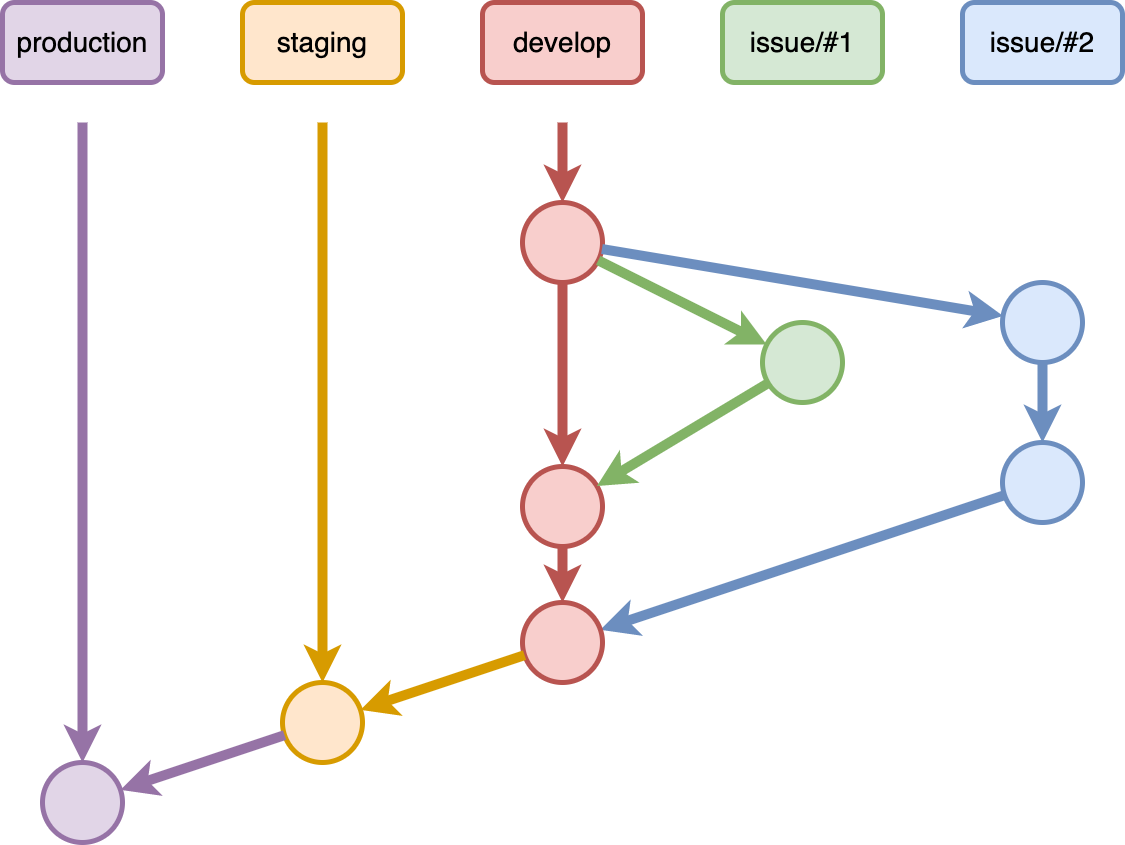

The diagram above was exported from draw.io. Its source (the exported page's mxGraphModel, read from the mxfile embedded in the PNG):
<mxGraphModel dx="2037" dy="1134" grid="1" gridSize="10" guides="1" tooltips="1" connect="1" arrows="1" fold="1" page="1" pageScale="1" pageWidth="1654" pageHeight="1169" math="0" shadow="0">
  <root>
    <mxCell id="0" />
    <mxCell id="1" parent="0" />
    <mxCell id="r7HUSLa_K0aGsnV5rv8Y-4" value="" style="endArrow=classic;html=1;strokeWidth=10;entryX=0.5;entryY=0;entryDx=0;entryDy=0;fillColor=#f8cecc;strokeColor=#b85450;" edge="1" parent="1" target="r7HUSLa_K0aGsnV5rv8Y-11">
      <mxGeometry width="50" height="50" relative="1" as="geometry">
        <mxPoint x="800" y="240" as="sourcePoint" />
        <mxPoint x="779" y="690" as="targetPoint" />
      </mxGeometry>
    </mxCell>
    <mxCell id="r7HUSLa_K0aGsnV5rv8Y-7" value="&lt;span style=&quot;font-size: 28px&quot;&gt;develop&lt;/span&gt;" style="rounded=1;whiteSpace=wrap;html=1;strokeWidth=5;fillColor=#f8cecc;strokeColor=#b85450;" vertex="1" parent="1">
      <mxGeometry x="720" y="120" width="160" height="80" as="geometry" />
    </mxCell>
    <mxCell id="r7HUSLa_K0aGsnV5rv8Y-8" value="&lt;span style=&quot;font-size: 28px&quot;&gt;issue/#1&lt;br&gt;&lt;/span&gt;" style="rounded=1;whiteSpace=wrap;html=1;strokeWidth=5;fillColor=#d5e8d4;strokeColor=#82b366;" vertex="1" parent="1">
      <mxGeometry x="960" y="120" width="160" height="80" as="geometry" />
    </mxCell>
    <mxCell id="r7HUSLa_K0aGsnV5rv8Y-9" value="&lt;span style=&quot;font-size: 28px&quot;&gt;issue/#2&lt;br&gt;&lt;/span&gt;" style="rounded=1;whiteSpace=wrap;html=1;strokeWidth=5;fillColor=#dae8fc;strokeColor=#6c8ebf;" vertex="1" parent="1">
      <mxGeometry x="1200" y="120" width="160" height="80" as="geometry" />
    </mxCell>
    <mxCell id="r7HUSLa_K0aGsnV5rv8Y-11" value="" style="ellipse;whiteSpace=wrap;html=1;aspect=fixed;strokeWidth=5;fillColor=#f8cecc;strokeColor=#b85450;" vertex="1" parent="1">
      <mxGeometry x="760" y="320" width="80" height="80" as="geometry" />
    </mxCell>
    <mxCell id="r7HUSLa_K0aGsnV5rv8Y-12" value="" style="ellipse;whiteSpace=wrap;html=1;aspect=fixed;strokeWidth=5;fillColor=#d5e8d4;strokeColor=#82b366;" vertex="1" parent="1">
      <mxGeometry x="1000" y="440" width="80" height="80" as="geometry" />
    </mxCell>
    <mxCell id="r7HUSLa_K0aGsnV5rv8Y-13" value="" style="ellipse;whiteSpace=wrap;html=1;aspect=fixed;strokeWidth=5;fillColor=#dae8fc;strokeColor=#6c8ebf;" vertex="1" parent="1">
      <mxGeometry x="1240" y="400" width="80" height="80" as="geometry" />
    </mxCell>
    <mxCell id="r7HUSLa_K0aGsnV5rv8Y-15" value="" style="ellipse;whiteSpace=wrap;html=1;aspect=fixed;strokeWidth=5;fillColor=#dae8fc;strokeColor=#6c8ebf;" vertex="1" parent="1">
      <mxGeometry x="1240" y="560" width="80" height="80" as="geometry" />
    </mxCell>
    <mxCell id="r7HUSLa_K0aGsnV5rv8Y-16" value="" style="ellipse;whiteSpace=wrap;html=1;aspect=fixed;strokeWidth=5;fillColor=#f8cecc;strokeColor=#b85450;" vertex="1" parent="1">
      <mxGeometry x="760" y="584" width="80" height="80" as="geometry" />
    </mxCell>
    <mxCell id="r7HUSLa_K0aGsnV5rv8Y-17" value="" style="endArrow=classic;html=1;strokeWidth=10;fillColor=#d5e8d4;strokeColor=#82b366;" edge="1" parent="1" source="r7HUSLa_K0aGsnV5rv8Y-11" target="r7HUSLa_K0aGsnV5rv8Y-12">
      <mxGeometry width="50" height="50" relative="1" as="geometry">
        <mxPoint x="789.29" y="250" as="sourcePoint" />
        <mxPoint x="789" y="700" as="targetPoint" />
      </mxGeometry>
    </mxCell>
    <mxCell id="r7HUSLa_K0aGsnV5rv8Y-18" value="" style="endArrow=classic;html=1;strokeWidth=10;fillColor=#dae8fc;strokeColor=#6c8ebf;" edge="1" parent="1" source="r7HUSLa_K0aGsnV5rv8Y-11" target="r7HUSLa_K0aGsnV5rv8Y-13">
      <mxGeometry width="50" height="50" relative="1" as="geometry">
        <mxPoint x="789.29" y="250" as="sourcePoint" />
        <mxPoint x="1190" y="420" as="targetPoint" />
      </mxGeometry>
    </mxCell>
    <mxCell id="r7HUSLa_K0aGsnV5rv8Y-19" value="" style="endArrow=classic;html=1;strokeWidth=10;fillColor=#d5e8d4;strokeColor=#82b366;" edge="1" parent="1" source="r7HUSLa_K0aGsnV5rv8Y-12" target="r7HUSLa_K0aGsnV5rv8Y-16">
      <mxGeometry width="50" height="50" relative="1" as="geometry">
        <mxPoint x="1020" y="500" as="sourcePoint" />
        <mxPoint x="994.2229123600036" y="472.1114561800018" as="targetPoint" />
      </mxGeometry>
    </mxCell>
    <mxCell id="r7HUSLa_K0aGsnV5rv8Y-20" value="" style="endArrow=classic;html=1;strokeWidth=10;fillColor=#dae8fc;strokeColor=#6c8ebf;" edge="1" parent="1" source="r7HUSLa_K0aGsnV5rv8Y-13" target="r7HUSLa_K0aGsnV5rv8Y-15">
      <mxGeometry width="50" height="50" relative="1" as="geometry">
        <mxPoint x="995.7214519797772" y="510.61507083733704" as="sourcePoint" />
        <mxPoint x="824.3717153763764" y="613.5406456092999" as="targetPoint" />
      </mxGeometry>
    </mxCell>
    <mxCell id="r7HUSLa_K0aGsnV5rv8Y-21" value="" style="endArrow=classic;html=1;strokeWidth=10;fillColor=#dae8fc;strokeColor=#6c8ebf;" edge="1" parent="1" source="r7HUSLa_K0aGsnV5rv8Y-15" target="r7HUSLa_K0aGsnV5rv8Y-23">
      <mxGeometry width="50" height="50" relative="1" as="geometry">
        <mxPoint x="1229.9999999999995" y="490" as="sourcePoint" />
        <mxPoint x="920" y="750" as="targetPoint" />
      </mxGeometry>
    </mxCell>
    <mxCell id="r7HUSLa_K0aGsnV5rv8Y-23" value="" style="ellipse;whiteSpace=wrap;html=1;aspect=fixed;strokeWidth=5;fillColor=#f8cecc;strokeColor=#b85450;" vertex="1" parent="1">
      <mxGeometry x="760" y="720" width="80" height="80" as="geometry" />
    </mxCell>
    <mxCell id="r7HUSLa_K0aGsnV5rv8Y-24" value="" style="endArrow=classic;html=1;strokeWidth=10;fillColor=#f8cecc;strokeColor=#b85450;" edge="1" parent="1" source="r7HUSLa_K0aGsnV5rv8Y-11" target="r7HUSLa_K0aGsnV5rv8Y-16">
      <mxGeometry width="50" height="50" relative="1" as="geometry">
        <mxPoint x="850" y="250" as="sourcePoint" />
        <mxPoint x="850.71" y="330" as="targetPoint" />
      </mxGeometry>
    </mxCell>
    <mxCell id="r7HUSLa_K0aGsnV5rv8Y-25" value="" style="endArrow=classic;html=1;strokeWidth=10;fillColor=#f8cecc;strokeColor=#b85450;" edge="1" parent="1" source="r7HUSLa_K0aGsnV5rv8Y-16" target="r7HUSLa_K0aGsnV5rv8Y-23">
      <mxGeometry width="50" height="50" relative="1" as="geometry">
        <mxPoint x="790" y="410" as="sourcePoint" />
        <mxPoint x="690" y="730" as="targetPoint" />
      </mxGeometry>
    </mxCell>
    <mxCell id="r7HUSLa_K0aGsnV5rv8Y-26" value="&lt;font style=&quot;font-size: 28px&quot;&gt;staging&lt;/font&gt;" style="rounded=1;whiteSpace=wrap;html=1;strokeWidth=5;fillColor=#ffe6cc;strokeColor=#d79b00;" vertex="1" parent="1">
      <mxGeometry x="480" y="120" width="160" height="80" as="geometry" />
    </mxCell>
    <mxCell id="r7HUSLa_K0aGsnV5rv8Y-27" value="&lt;font style=&quot;font-size: 28px&quot;&gt;production&lt;/font&gt;" style="rounded=1;whiteSpace=wrap;html=1;strokeWidth=5;fillColor=#e1d5e7;strokeColor=#9673a6;" vertex="1" parent="1">
      <mxGeometry x="240" y="120" width="160" height="80" as="geometry" />
    </mxCell>
    <mxCell id="r7HUSLa_K0aGsnV5rv8Y-28" value="" style="ellipse;whiteSpace=wrap;html=1;aspect=fixed;strokeWidth=5;fillColor=#ffe6cc;strokeColor=#d79b00;" vertex="1" parent="1">
      <mxGeometry x="520" y="800" width="80" height="80" as="geometry" />
    </mxCell>
    <mxCell id="r7HUSLa_K0aGsnV5rv8Y-29" value="" style="endArrow=classic;html=1;strokeWidth=10;fillColor=#ffe6cc;strokeColor=#d79b00;" edge="1" parent="1" source="r7HUSLa_K0aGsnV5rv8Y-23" target="r7HUSLa_K0aGsnV5rv8Y-28">
      <mxGeometry width="50" height="50" relative="1" as="geometry">
        <mxPoint x="970" y="830" as="sourcePoint" />
        <mxPoint x="847.9359925381123" y="757.3169218977059" as="targetPoint" />
      </mxGeometry>
    </mxCell>
    <mxCell id="r7HUSLa_K0aGsnV5rv8Y-30" value="" style="ellipse;whiteSpace=wrap;html=1;aspect=fixed;strokeWidth=5;fillColor=#e1d5e7;strokeColor=#9673a6;" vertex="1" parent="1">
      <mxGeometry x="280" y="880" width="80" height="80" as="geometry" />
    </mxCell>
    <mxCell id="r7HUSLa_K0aGsnV5rv8Y-31" value="" style="endArrow=classic;html=1;strokeWidth=10;fillColor=#e1d5e7;strokeColor=#9673a6;" edge="1" parent="1" source="r7HUSLa_K0aGsnV5rv8Y-28" target="r7HUSLa_K0aGsnV5rv8Y-30">
      <mxGeometry width="50" height="50" relative="1" as="geometry">
        <mxPoint x="772.052668077989" y="782.64911064067" as="sourcePoint" />
        <mxPoint x="607.9473319220283" y="837.3508893593239" as="targetPoint" />
      </mxGeometry>
    </mxCell>
    <mxCell id="r7HUSLa_K0aGsnV5rv8Y-32" value="" style="endArrow=classic;html=1;strokeWidth=10;fillColor=#ffe6cc;strokeColor=#d79b00;" edge="1" parent="1" target="r7HUSLa_K0aGsnV5rv8Y-28">
      <mxGeometry width="50" height="50" relative="1" as="geometry">
        <mxPoint x="560" y="240" as="sourcePoint" />
        <mxPoint x="607.9473319220283" y="837.3508893593239" as="targetPoint" />
      </mxGeometry>
    </mxCell>
    <mxCell id="r7HUSLa_K0aGsnV5rv8Y-33" value="" style="endArrow=classic;html=1;strokeWidth=10;fillColor=#e1d5e7;strokeColor=#9673a6;" edge="1" parent="1" target="r7HUSLa_K0aGsnV5rv8Y-30">
      <mxGeometry width="50" height="50" relative="1" as="geometry">
        <mxPoint x="320" y="240" as="sourcePoint" />
        <mxPoint x="367.947331922011" y="917.3508893593294" as="targetPoint" />
      </mxGeometry>
    </mxCell>
  </root>
</mxGraphModel>